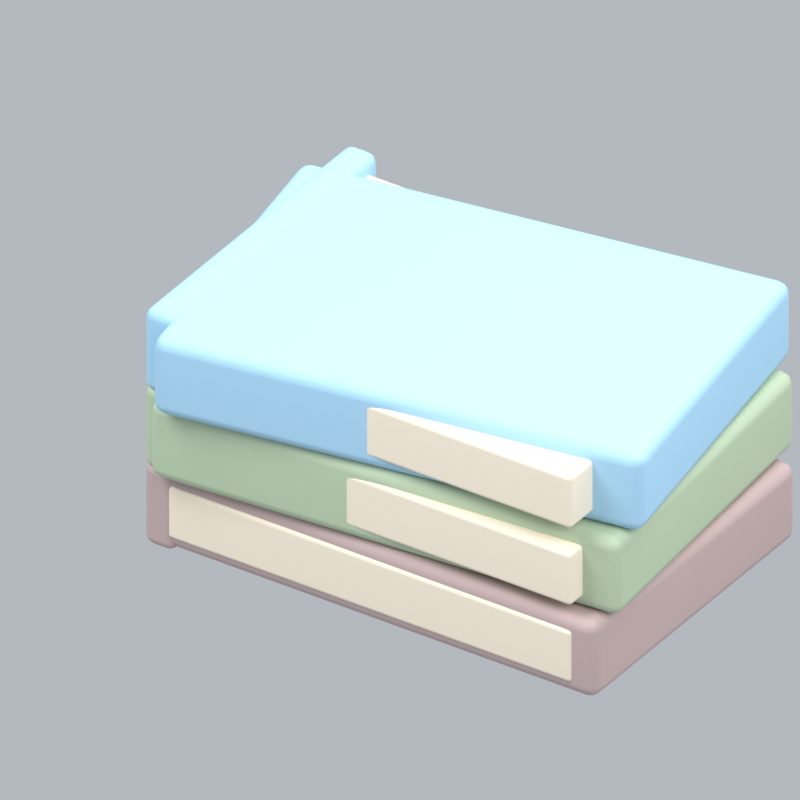 # Source: booksNotebooks.blend  (saved by Blender 5.2.45; exported with 4.5.12 LTS)
import bpy
from mathutils import Matrix  # noqa: F401  (used for matrix-valued properties, if any)

bpy.ops.wm.read_factory_settings(use_empty=True)
scene = bpy.context.scene
scene.name = 'Scene'

# ---- collections
col_collection = bpy.data.collections.new('Collection'); scene.collection.children.link(col_collection)

# ---- materials (node trees are filled in below, after node groups)
mat_rose = bpy.data.materials.new('rose')
mat_rose.diffuse_color = (0.5395, 0.4072, 0.3968, 1.0)
mat_paper = bpy.data.materials.new('paper')
mat_paper.diffuse_color = (0.9301, 0.8308, 0.6724, 1.0)
mat_sage = bpy.data.materials.new('sage')
mat_sage.diffuse_color = (0.4851, 0.6038, 0.4179, 1.0)
mat_blue = bpy.data.materials.new('blue')
mat_blue.diffuse_color = (0.3968, 0.6654, 0.8714, 1.0)

# ---- material node trees
mat_rose.use_nodes = True; mat_rose.node_tree.nodes.clear()
_N = mat_rose.node_tree.nodes; _L = mat_rose.node_tree.links
n0 = _N.new('ShaderNodeBsdfPrincipled'); n0.name = 'Principled BSDF'; n0.location = (-200, 100)
n0.inputs[0].default_value = (0.5395, 0.4072, 0.3968, 1.0)
n0.inputs[2].default_value = 0.72
n0.inputs[10].default_value = 0.005
n1 = _N.new('ShaderNodeOutputMaterial'); n1.name = 'Material Output'; n1.location = (200, 100)
_L.new(n0.outputs[0], n1.inputs[0])
n1.is_active_output = True
mat_paper.use_nodes = True; mat_paper.node_tree.nodes.clear()
_N = mat_paper.node_tree.nodes; _L = mat_paper.node_tree.links
n0 = _N.new('ShaderNodeBsdfPrincipled'); n0.name = 'Principled BSDF'; n0.location = (-200, 100)
n0.inputs[0].default_value = (0.9301, 0.8308, 0.6724, 1.0)
n0.inputs[2].default_value = 0.72
n0.inputs[10].default_value = 0.005
n1 = _N.new('ShaderNodeOutputMaterial'); n1.name = 'Material Output'; n1.location = (200, 100)
_L.new(n0.outputs[0], n1.inputs[0])
n1.is_active_output = True
mat_sage.use_nodes = True; mat_sage.node_tree.nodes.clear()
_N = mat_sage.node_tree.nodes; _L = mat_sage.node_tree.links
n0 = _N.new('ShaderNodeBsdfPrincipled'); n0.name = 'Principled BSDF'; n0.location = (-200, 100)
n0.inputs[0].default_value = (0.4851, 0.6038, 0.4179, 1.0)
n0.inputs[2].default_value = 0.72
n0.inputs[10].default_value = 0.005
n1 = _N.new('ShaderNodeOutputMaterial'); n1.name = 'Material Output'; n1.location = (200, 100)
_L.new(n0.outputs[0], n1.inputs[0])
n1.is_active_output = True
mat_blue.use_nodes = True; mat_blue.node_tree.nodes.clear()
_N = mat_blue.node_tree.nodes; _L = mat_blue.node_tree.links
n0 = _N.new('ShaderNodeBsdfPrincipled'); n0.name = 'Principled BSDF'; n0.location = (-200, 100)
n0.inputs[0].default_value = (0.3968, 0.6654, 0.8714, 1.0)
n0.inputs[2].default_value = 0.72
n0.inputs[10].default_value = 0.005
n1 = _N.new('ShaderNodeOutputMaterial'); n1.name = 'Material Output'; n1.location = (200, 100)
_L.new(n0.outputs[0], n1.inputs[0])
n1.is_active_output = True

# ---- world
world_world = bpy.data.worlds.new('World'); scene.world = world_world
world_world.use_nodes = True; world_world.node_tree.nodes.clear()
_N = world_world.node_tree.nodes; _L = world_world.node_tree.links
n0 = _N.new('ShaderNodeOutputWorld'); n0.name = 'World Output'; n0.location = (200, 100)
n1 = _N.new('ShaderNodeBackground'); n1.name = 'Background'; n1.location = (-200, 100)
n1.inputs[0].default_value = (0.65, 0.69, 0.74, 1.0)
n1.inputs[1].default_value = 0.7
_L.new(n1.outputs[0], n0.inputs[0])
n0.is_active_output = True
world_world.color = (0.3, 0.3, 0.3)
world_world.sun_shadow_jitter_overblur = 0.0

# ---- cameras
cam_camera_188 = bpy.data.cameras.new('Camera.188')
cam_camera_188.type = 'ORTHO'
cam_camera_188.ortho_scale = 1.484

# ---- lights
light_area_561 = bpy.data.lights.new('Area.561', 'AREA')
light_area_561.energy = 500.0
light_area_561.shape = 'DISK'
light_area_561.size = 5.0
light_area_561.size_y = 1.0
light_area_562 = bpy.data.lights.new('Area.562', 'AREA')
light_area_562.energy = 180.0
light_area_562.shape = 'DISK'
light_area_562.size = 4.0
light_area_562.size_y = 1.0
light_area_563 = bpy.data.lights.new('Area.563', 'AREA')
light_area_563.energy = 300.0
light_area_563.shape = 'DISK'
light_area_563.size = 4.0
light_area_563.size_y = 1.0

# ---- meshes
me_cube_811 = bpy.data.meshes.new('Cube.811')
me_cube_811.from_pydata([(-0.5, -0.34, -0.085), (-0.5, -0.34, 0.085), (-0.5, 0.34, -0.085), (-0.5, 0.34, 0.085), (0.5, -0.34, -0.085), (0.5, -0.34, 0.085), (0.5, 0.34, -0.085), (0.5, 0.34, 0.085)], [], [(0, 1, 3, 2), (2, 3, 7, 6), (6, 7, 5, 4), (4, 5, 1, 0), (2, 6, 4, 0), (7, 3, 1, 5)])
_uv = me_cube_811.uv_layers.new(name='UVMap')
_uv.uv.foreach_set('vector', [0.375, 0.0, 0.625, 0.0, 0.625, 0.25, 0.375, 0.25, 0.375, 0.25, 0.625, 0.25, 0.625, 0.5, 0.375, 0.5, 0.375, 0.5, 0.625, 0.5, 0.625, 0.75, 0.375, 0.75, 0.375, 0.75, 0.625, 0.75, 0.625, 1.0, 0.375, 1.0, 0.125, 0.5, 0.375, 0.5, 0.375, 0.75, 0.125, 0.75, 0.625, 0.5, 0.875, 0.5, 0.875, 0.75, 0.625, 0.75])
me_cube_811.materials.append(mat_rose)
me_cube_811.update()
me_cube_812 = bpy.data.meshes.new('Cube.812')
me_cube_812.from_pydata([(-0.45, -0.33, -0.0575), (-0.45, -0.33, 0.0575), (-0.45, 0.33, -0.0575), (-0.45, 0.33, 0.0575), (0.45, -0.33, -0.0575), (0.45, -0.33, 0.0575), (0.45, 0.33, -0.0575), (0.45, 0.33, 0.0575)], [], [(0, 1, 3, 2), (2, 3, 7, 6), (6, 7, 5, 4), (4, 5, 1, 0), (2, 6, 4, 0), (7, 3, 1, 5)])
_uv = me_cube_812.uv_layers.new(name='UVMap')
_uv.uv.foreach_set('vector', [0.375, 0.0, 0.625, 0.0, 0.625, 0.25, 0.375, 0.25, 0.375, 0.25, 0.625, 0.25, 0.625, 0.5, 0.375, 0.5, 0.375, 0.5, 0.625, 0.5, 0.625, 0.75, 0.375, 0.75, 0.375, 0.75, 0.625, 0.75, 0.625, 1.0, 0.375, 1.0, 0.125, 0.5, 0.375, 0.5, 0.375, 0.75, 0.125, 0.75, 0.625, 0.5, 0.875, 0.5, 0.875, 0.75, 0.625, 0.75])
me_cube_812.materials.append(mat_paper)
me_cube_812.update()
me_cube_813 = bpy.data.meshes.new('Cube.813')
me_cube_813.from_pydata([(-0.035, -0.345, -0.09), (-0.035, -0.345, 0.09), (-0.035, 0.345, -0.09), (-0.035, 0.345, 0.09), (0.035, -0.345, -0.09), (0.035, -0.345, 0.09), (0.035, 0.345, -0.09), (0.035, 0.345, 0.09)], [], [(0, 1, 3, 2), (2, 3, 7, 6), (6, 7, 5, 4), (4, 5, 1, 0), (2, 6, 4, 0), (7, 3, 1, 5)])
_uv = me_cube_813.uv_layers.new(name='UVMap')
_uv.uv.foreach_set('vector', [0.375, 0.0, 0.625, 0.0, 0.625, 0.25, 0.375, 0.25, 0.375, 0.25, 0.625, 0.25, 0.625, 0.5, 0.375, 0.5, 0.375, 0.5, 0.625, 0.5, 0.625, 0.75, 0.375, 0.75, 0.375, 0.75, 0.625, 0.75, 0.625, 1.0, 0.375, 1.0, 0.125, 0.5, 0.375, 0.5, 0.375, 0.75, 0.125, 0.75, 0.625, 0.5, 0.875, 0.5, 0.875, 0.75, 0.625, 0.75])
me_cube_813.materials.append(mat_rose)
me_cube_813.update()
me_cube_814 = bpy.data.meshes.new('Cube.814')
me_cube_814.from_pydata([(-0.5, -0.34, -0.085), (-0.5, -0.34, 0.085), (-0.5, 0.34, -0.085), (-0.5, 0.34, 0.085), (0.5, -0.34, -0.085), (0.5, -0.34, 0.085), (0.5, 0.34, -0.085), (0.5, 0.34, 0.085)], [], [(0, 1, 3, 2), (2, 3, 7, 6), (6, 7, 5, 4), (4, 5, 1, 0), (2, 6, 4, 0), (7, 3, 1, 5)])
_uv = me_cube_814.uv_layers.new(name='UVMap')
_uv.uv.foreach_set('vector', [0.375, 0.0, 0.625, 0.0, 0.625, 0.25, 0.375, 0.25, 0.375, 0.25, 0.625, 0.25, 0.625, 0.5, 0.375, 0.5, 0.375, 0.5, 0.625, 0.5, 0.625, 0.75, 0.375, 0.75, 0.375, 0.75, 0.625, 0.75, 0.625, 1.0, 0.375, 1.0, 0.125, 0.5, 0.375, 0.5, 0.375, 0.75, 0.125, 0.75, 0.625, 0.5, 0.875, 0.5, 0.875, 0.75, 0.625, 0.75])
me_cube_814.materials.append(mat_sage)
me_cube_814.update()
me_cube_815 = bpy.data.meshes.new('Cube.815')
me_cube_815.from_pydata([(-0.45, -0.33, -0.0575), (-0.45, -0.33, 0.0575), (-0.45, 0.33, -0.0575), (-0.45, 0.33, 0.0575), (0.45, -0.33, -0.0575), (0.45, -0.33, 0.0575), (0.45, 0.33, -0.0575), (0.45, 0.33, 0.0575)], [], [(0, 1, 3, 2), (2, 3, 7, 6), (6, 7, 5, 4), (4, 5, 1, 0), (2, 6, 4, 0), (7, 3, 1, 5)])
_uv = me_cube_815.uv_layers.new(name='UVMap')
_uv.uv.foreach_set('vector', [0.375, 0.0, 0.625, 0.0, 0.625, 0.25, 0.375, 0.25, 0.375, 0.25, 0.625, 0.25, 0.625, 0.5, 0.375, 0.5, 0.375, 0.5, 0.625, 0.5, 0.625, 0.75, 0.375, 0.75, 0.375, 0.75, 0.625, 0.75, 0.625, 1.0, 0.375, 1.0, 0.125, 0.5, 0.375, 0.5, 0.375, 0.75, 0.125, 0.75, 0.625, 0.5, 0.875, 0.5, 0.875, 0.75, 0.625, 0.75])
me_cube_815.materials.append(mat_paper)
me_cube_815.update()
me_cube_816 = bpy.data.meshes.new('Cube.816')
me_cube_816.from_pydata([(-0.035, -0.345, -0.09), (-0.035, -0.345, 0.09), (-0.035, 0.345, -0.09), (-0.035, 0.345, 0.09), (0.035, -0.345, -0.09), (0.035, -0.345, 0.09), (0.035, 0.345, -0.09), (0.035, 0.345, 0.09)], [], [(0, 1, 3, 2), (2, 3, 7, 6), (6, 7, 5, 4), (4, 5, 1, 0), (2, 6, 4, 0), (7, 3, 1, 5)])
_uv = me_cube_816.uv_layers.new(name='UVMap')
_uv.uv.foreach_set('vector', [0.375, 0.0, 0.625, 0.0, 0.625, 0.25, 0.375, 0.25, 0.375, 0.25, 0.625, 0.25, 0.625, 0.5, 0.375, 0.5, 0.375, 0.5, 0.625, 0.5, 0.625, 0.75, 0.375, 0.75, 0.375, 0.75, 0.625, 0.75, 0.625, 1.0, 0.375, 1.0, 0.125, 0.5, 0.375, 0.5, 0.375, 0.75, 0.125, 0.75, 0.625, 0.5, 0.875, 0.5, 0.875, 0.75, 0.625, 0.75])
me_cube_816.materials.append(mat_sage)
me_cube_816.update()
me_cube_817 = bpy.data.meshes.new('Cube.817')
me_cube_817.from_pydata([(-0.5, -0.34, -0.085), (-0.5, -0.34, 0.085), (-0.5, 0.34, -0.085), (-0.5, 0.34, 0.085), (0.5, -0.34, -0.085), (0.5, -0.34, 0.085), (0.5, 0.34, -0.085), (0.5, 0.34, 0.085)], [], [(0, 1, 3, 2), (2, 3, 7, 6), (6, 7, 5, 4), (4, 5, 1, 0), (2, 6, 4, 0), (7, 3, 1, 5)])
_uv = me_cube_817.uv_layers.new(name='UVMap')
_uv.uv.foreach_set('vector', [0.375, 0.0, 0.625, 0.0, 0.625, 0.25, 0.375, 0.25, 0.375, 0.25, 0.625, 0.25, 0.625, 0.5, 0.375, 0.5, 0.375, 0.5, 0.625, 0.5, 0.625, 0.75, 0.375, 0.75, 0.375, 0.75, 0.625, 0.75, 0.625, 1.0, 0.375, 1.0, 0.125, 0.5, 0.375, 0.5, 0.375, 0.75, 0.125, 0.75, 0.625, 0.5, 0.875, 0.5, 0.875, 0.75, 0.625, 0.75])
me_cube_817.materials.append(mat_blue)
me_cube_817.update()
me_cube_818 = bpy.data.meshes.new('Cube.818')
me_cube_818.from_pydata([(-0.45, -0.33, -0.0575), (-0.45, -0.33, 0.0575), (-0.45, 0.33, -0.0575), (-0.45, 0.33, 0.0575), (0.45, -0.33, -0.0575), (0.45, -0.33, 0.0575), (0.45, 0.33, -0.0575), (0.45, 0.33, 0.0575)], [], [(0, 1, 3, 2), (2, 3, 7, 6), (6, 7, 5, 4), (4, 5, 1, 0), (2, 6, 4, 0), (7, 3, 1, 5)])
_uv = me_cube_818.uv_layers.new(name='UVMap')
_uv.uv.foreach_set('vector', [0.375, 0.0, 0.625, 0.0, 0.625, 0.25, 0.375, 0.25, 0.375, 0.25, 0.625, 0.25, 0.625, 0.5, 0.375, 0.5, 0.375, 0.5, 0.625, 0.5, 0.625, 0.75, 0.375, 0.75, 0.375, 0.75, 0.625, 0.75, 0.625, 1.0, 0.375, 1.0, 0.125, 0.5, 0.375, 0.5, 0.375, 0.75, 0.125, 0.75, 0.625, 0.5, 0.875, 0.5, 0.875, 0.75, 0.625, 0.75])
me_cube_818.materials.append(mat_paper)
me_cube_818.update()
me_cube_819 = bpy.data.meshes.new('Cube.819')
me_cube_819.from_pydata([(-0.035, -0.345, -0.09), (-0.035, -0.345, 0.09), (-0.035, 0.345, -0.09), (-0.035, 0.345, 0.09), (0.035, -0.345, -0.09), (0.035, -0.345, 0.09), (0.035, 0.345, -0.09), (0.035, 0.345, 0.09)], [], [(0, 1, 3, 2), (2, 3, 7, 6), (6, 7, 5, 4), (4, 5, 1, 0), (2, 6, 4, 0), (7, 3, 1, 5)])
_uv = me_cube_819.uv_layers.new(name='UVMap')
_uv.uv.foreach_set('vector', [0.375, 0.0, 0.625, 0.0, 0.625, 0.25, 0.375, 0.25, 0.375, 0.25, 0.625, 0.25, 0.625, 0.5, 0.375, 0.5, 0.375, 0.5, 0.625, 0.5, 0.625, 0.75, 0.375, 0.75, 0.375, 0.75, 0.625, 0.75, 0.625, 1.0, 0.375, 1.0, 0.125, 0.5, 0.375, 0.5, 0.375, 0.75, 0.125, 0.75, 0.625, 0.5, 0.875, 0.5, 0.875, 0.75, 0.625, 0.75])
me_cube_819.materials.append(mat_blue)
me_cube_819.update()

# ---- objects
ob_fixed_isometric_camera = bpy.data.objects.new('Fixed isometric camera', cam_camera_188)
ob_warm_key = bpy.data.objects.new('Warm key', light_area_561)
ob_fill = bpy.data.objects.new('Fill', light_area_562)
ob_rim = bpy.data.objects.new('Rim', light_area_563)
ob_book_cover = bpy.data.objects.new('Book cover', me_cube_811)
ob_pages = bpy.data.objects.new('Pages', me_cube_812)
ob_spine = bpy.data.objects.new('Spine', me_cube_813)
ob_book_cover_001 = bpy.data.objects.new('Book cover.001', me_cube_814)
ob_pages_001 = bpy.data.objects.new('Pages.001', me_cube_815)
ob_spine_001 = bpy.data.objects.new('Spine.001', me_cube_816)
ob_book_cover_002 = bpy.data.objects.new('Book cover.002', me_cube_817)
ob_pages_002 = bpy.data.objects.new('Pages.002', me_cube_818)
ob_spine_002 = bpy.data.objects.new('Spine.002', me_cube_819)
ob_booksnotebooks_orientation = bpy.data.objects.new('booksNotebooks orientation', None)

# ---- transforms, parenting, visibility, modifiers, constraints
ob_fixed_isometric_camera.location = (5.843, -9.005, 7.29)
ob_fixed_isometric_camera.rotation_euler = (0.9964, 2.214e-08, 0.588)
ob_warm_key.location = (-3.0, -4.0, 7.0)
ob_warm_key.rotation_euler = (0.6947, -4.874e-08, -0.6435)
ob_fill.location = (4.0, -1.0, 4.0)
ob_fill.rotation_euler = (0.9418, 9.221e-09, 1.326)
ob_rim.location = (1.0, 4.0, 6.0)
ob_rim.rotation_euler = (0.6896, -5.112e-08, 2.897)
ob_book_cover.parent = ob_booksnotebooks_orientation
ob_book_cover.location = (0.0, 0.0, 0.12)
_m = ob_book_cover.modifiers.new('Rounded edges', 'BEVEL')
_m.width = 0.025
_m.width_pct = 0.025
_m.segments = 3
_m = ob_book_cover.modifiers.new('Weighted normals', 'WEIGHTED_NORMAL')
ob_pages.parent = ob_booksnotebooks_orientation
ob_pages.location = (0.0, -0.015, 0.12)
_m = ob_pages.modifiers.new('Rounded edges', 'BEVEL')
_m.width = 0.009
_m.width_pct = 0.009
_m.segments = 3
_m = ob_pages.modifiers.new('Weighted normals', 'WEIGHTED_NORMAL')
ob_spine.parent = ob_booksnotebooks_orientation
ob_spine.location = (-0.47, 0.0, 0.12)
_m = ob_spine.modifiers.new('Rounded edges', 'BEVEL')
_m.width = 0.02
_m.width_pct = 0.02
_m.segments = 3
_m = ob_spine.modifiers.new('Weighted normals', 'WEIGHTED_NORMAL')
ob_book_cover_001.parent = ob_booksnotebooks_orientation
ob_book_cover_001.location = (0.0, 0.0, 0.29)
ob_book_cover_001.rotation_euler = (0.0, 0.0, 0.08)
_m = ob_book_cover_001.modifiers.new('Rounded edges', 'BEVEL')
_m.width = 0.025
_m.width_pct = 0.025
_m.segments = 3
_m = ob_book_cover_001.modifiers.new('Weighted normals', 'WEIGHTED_NORMAL')
ob_pages_001.parent = ob_booksnotebooks_orientation
ob_pages_001.location = (0.0, -0.015, 0.29)
_m = ob_pages_001.modifiers.new('Rounded edges', 'BEVEL')
_m.width = 0.009
_m.width_pct = 0.009
_m.segments = 3
_m = ob_pages_001.modifiers.new('Weighted normals', 'WEIGHTED_NORMAL')
ob_spine_001.parent = ob_booksnotebooks_orientation
ob_spine_001.location = (-0.47, 0.0, 0.29)
_m = ob_spine_001.modifiers.new('Rounded edges', 'BEVEL')
_m.width = 0.02
_m.width_pct = 0.02
_m.segments = 3
_m = ob_spine_001.modifiers.new('Weighted normals', 'WEIGHTED_NORMAL')
ob_book_cover_002.parent = ob_booksnotebooks_orientation
ob_book_cover_002.location = (0.0, 0.0, 0.46)
ob_book_cover_002.rotation_euler = (0.0, 0.0, 0.16)
_m = ob_book_cover_002.modifiers.new('Rounded edges', 'BEVEL')
_m.width = 0.025
_m.width_pct = 0.025
_m.segments = 3
_m = ob_book_cover_002.modifiers.new('Weighted normals', 'WEIGHTED_NORMAL')
ob_pages_002.parent = ob_booksnotebooks_orientation
ob_pages_002.location = (0.0, -0.015, 0.46)
_m = ob_pages_002.modifiers.new('Rounded edges', 'BEVEL')
_m.width = 0.009
_m.width_pct = 0.009
_m.segments = 3
_m = ob_pages_002.modifiers.new('Weighted normals', 'WEIGHTED_NORMAL')
ob_spine_002.parent = ob_booksnotebooks_orientation
ob_spine_002.location = (-0.47, 0.0, 0.46)
_m = ob_spine_002.modifiers.new('Rounded edges', 'BEVEL')
_m.width = 0.02
_m.width_pct = 0.02
_m.segments = 3
_m = ob_spine_002.modifiers.new('Weighted normals', 'WEIGHTED_NORMAL')
ob_booksnotebooks_orientation.location = (0.0, 0.0, 0.0)

# ---- collection membership
col_collection.objects.link(ob_fixed_isometric_camera)
col_collection.objects.link(ob_warm_key)
col_collection.objects.link(ob_fill)
col_collection.objects.link(ob_rim)
col_collection.objects.link(ob_book_cover)
col_collection.objects.link(ob_pages)
col_collection.objects.link(ob_spine)
col_collection.objects.link(ob_book_cover_001)
col_collection.objects.link(ob_pages_001)
col_collection.objects.link(ob_spine_001)
col_collection.objects.link(ob_book_cover_002)
col_collection.objects.link(ob_pages_002)
col_collection.objects.link(ob_spine_002)
col_collection.objects.link(ob_booksnotebooks_orientation)

# ---- scene / render settings (as saved in the file)
scene.camera = ob_fixed_isometric_camera
scene.frame_start = 1; scene.frame_end = 1; scene.frame_set(1)
scene.render.engine = 'BLENDER_EEVEE_NEXT'
scene.render.resolution_x = 256
scene.render.resolution_y = 256
scene.render.fps = 12
scene.render.film_transparent = True
scene.render.bake_bias = 0.0
scene.render.bake_samples = 0
scene.render.compositor_device = 'GPU'
scene.eevee.taa_render_samples = 24
scene.eevee.use_volume_custom_range = False
scene.eevee.fast_gi_thickness_near = 0.1
scene.eevee.fast_gi_thickness_far = 0.0
scene.eevee.ray_tracing_options.screen_trace_thickness = 0.1
scene.view_settings.view_transform = 'Standard'
bpy.context.view_layer.update()
